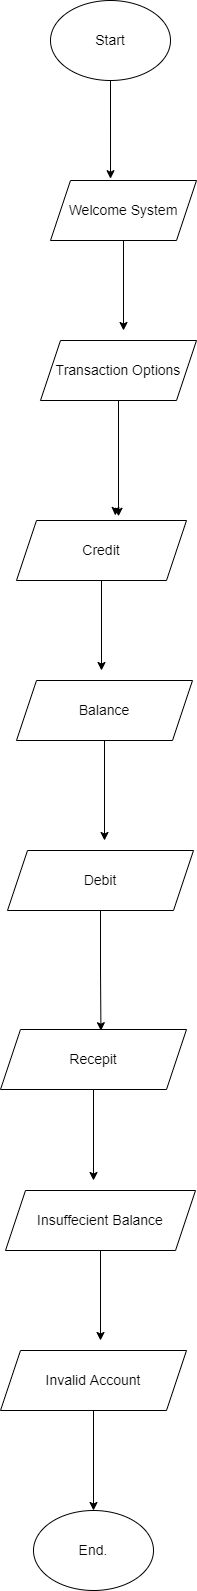

The diagram above was exported from draw.io. Its source (the exported page's mxGraphModel, read from the mxfile embedded in the PNG):
<mxGraphModel dx="1038" dy="571" grid="1" gridSize="10" guides="1" tooltips="1" connect="1" arrows="1" fold="1" page="1" pageScale="1" pageWidth="827" pageHeight="1169" math="0" shadow="0">
  <root>
    <mxCell id="WIyWlLk6GJQsqaUBKTNV-0" />
    <mxCell id="WIyWlLk6GJQsqaUBKTNV-1" parent="WIyWlLk6GJQsqaUBKTNV-0" />
    <mxCell id="OGIm9iAP-GlMzFhXRdgw-11" style="edgeStyle=orthogonalEdgeStyle;rounded=0;orthogonalLoop=1;jettySize=auto;html=1;exitX=0.5;exitY=1;exitDx=0;exitDy=0;entryX=0.411;entryY=-0.03;entryDx=0;entryDy=0;entryPerimeter=0;fontSize=14;" edge="1" parent="WIyWlLk6GJQsqaUBKTNV-1" source="OGIm9iAP-GlMzFhXRdgw-0" target="OGIm9iAP-GlMzFhXRdgw-1">
      <mxGeometry relative="1" as="geometry" />
    </mxCell>
    <mxCell id="OGIm9iAP-GlMzFhXRdgw-0" value="&lt;span style=&quot;font-size: 14px&quot;&gt;Start&lt;/span&gt;" style="ellipse;whiteSpace=wrap;html=1;" vertex="1" parent="WIyWlLk6GJQsqaUBKTNV-1">
      <mxGeometry x="294" y="80" width="120" height="80" as="geometry" />
    </mxCell>
    <mxCell id="OGIm9iAP-GlMzFhXRdgw-12" style="edgeStyle=orthogonalEdgeStyle;rounded=0;orthogonalLoop=1;jettySize=auto;html=1;fontSize=14;" edge="1" parent="WIyWlLk6GJQsqaUBKTNV-1" source="OGIm9iAP-GlMzFhXRdgw-1">
      <mxGeometry relative="1" as="geometry">
        <mxPoint x="367" y="410" as="targetPoint" />
      </mxGeometry>
    </mxCell>
    <mxCell id="OGIm9iAP-GlMzFhXRdgw-1" value="Welcome System" style="shape=parallelogram;perimeter=parallelogramPerimeter;whiteSpace=wrap;html=1;fixedSize=1;fontSize=14;" vertex="1" parent="WIyWlLk6GJQsqaUBKTNV-1">
      <mxGeometry x="294" y="260" width="146" height="60" as="geometry" />
    </mxCell>
    <mxCell id="OGIm9iAP-GlMzFhXRdgw-13" style="edgeStyle=orthogonalEdgeStyle;rounded=0;orthogonalLoop=1;jettySize=auto;html=1;entryX=0.581;entryY=-0.083;entryDx=0;entryDy=0;entryPerimeter=0;fontSize=14;" edge="1" parent="WIyWlLk6GJQsqaUBKTNV-1" target="OGIm9iAP-GlMzFhXRdgw-3">
      <mxGeometry relative="1" as="geometry">
        <mxPoint x="359" y="590" as="sourcePoint" />
      </mxGeometry>
    </mxCell>
    <mxCell id="OGIm9iAP-GlMzFhXRdgw-14" style="edgeStyle=orthogonalEdgeStyle;rounded=0;orthogonalLoop=1;jettySize=auto;html=1;entryX=0.6;entryY=-0.07;entryDx=0;entryDy=0;entryPerimeter=0;fontSize=14;" edge="1" parent="WIyWlLk6GJQsqaUBKTNV-1" source="OGIm9iAP-GlMzFhXRdgw-2" target="OGIm9iAP-GlMzFhXRdgw-3">
      <mxGeometry relative="1" as="geometry" />
    </mxCell>
    <mxCell id="OGIm9iAP-GlMzFhXRdgw-2" value="Transaction Options" style="shape=parallelogram;perimeter=parallelogramPerimeter;whiteSpace=wrap;html=1;fixedSize=1;fontSize=14;" vertex="1" parent="WIyWlLk6GJQsqaUBKTNV-1">
      <mxGeometry x="284" y="420" width="156" height="60" as="geometry" />
    </mxCell>
    <mxCell id="OGIm9iAP-GlMzFhXRdgw-15" style="edgeStyle=orthogonalEdgeStyle;rounded=0;orthogonalLoop=1;jettySize=auto;html=1;fontSize=14;" edge="1" parent="WIyWlLk6GJQsqaUBKTNV-1" source="OGIm9iAP-GlMzFhXRdgw-3">
      <mxGeometry relative="1" as="geometry">
        <mxPoint x="345" y="750" as="targetPoint" />
      </mxGeometry>
    </mxCell>
    <mxCell id="OGIm9iAP-GlMzFhXRdgw-3" value="Credit" style="shape=parallelogram;perimeter=parallelogramPerimeter;whiteSpace=wrap;html=1;fixedSize=1;fontSize=14;" vertex="1" parent="WIyWlLk6GJQsqaUBKTNV-1">
      <mxGeometry x="260" y="600" width="170" height="60" as="geometry" />
    </mxCell>
    <mxCell id="OGIm9iAP-GlMzFhXRdgw-17" style="edgeStyle=orthogonalEdgeStyle;rounded=0;orthogonalLoop=1;jettySize=auto;html=1;fontSize=14;" edge="1" parent="WIyWlLk6GJQsqaUBKTNV-1" source="OGIm9iAP-GlMzFhXRdgw-4">
      <mxGeometry relative="1" as="geometry">
        <mxPoint x="348" y="920" as="targetPoint" />
      </mxGeometry>
    </mxCell>
    <mxCell id="OGIm9iAP-GlMzFhXRdgw-4" value="Balance" style="shape=parallelogram;perimeter=parallelogramPerimeter;whiteSpace=wrap;html=1;fixedSize=1;fontSize=14;" vertex="1" parent="WIyWlLk6GJQsqaUBKTNV-1">
      <mxGeometry x="260" y="760" width="176" height="60" as="geometry" />
    </mxCell>
    <mxCell id="OGIm9iAP-GlMzFhXRdgw-18" style="edgeStyle=orthogonalEdgeStyle;rounded=0;orthogonalLoop=1;jettySize=auto;html=1;entryX=0.54;entryY=0.02;entryDx=0;entryDy=0;entryPerimeter=0;fontSize=14;" edge="1" parent="WIyWlLk6GJQsqaUBKTNV-1" source="OGIm9iAP-GlMzFhXRdgw-5" target="OGIm9iAP-GlMzFhXRdgw-6">
      <mxGeometry relative="1" as="geometry" />
    </mxCell>
    <mxCell id="OGIm9iAP-GlMzFhXRdgw-5" value="Debit" style="shape=parallelogram;perimeter=parallelogramPerimeter;whiteSpace=wrap;html=1;fixedSize=1;fontSize=14;" vertex="1" parent="WIyWlLk6GJQsqaUBKTNV-1">
      <mxGeometry x="251" y="930" width="186" height="60" as="geometry" />
    </mxCell>
    <mxCell id="OGIm9iAP-GlMzFhXRdgw-19" style="edgeStyle=orthogonalEdgeStyle;rounded=0;orthogonalLoop=1;jettySize=auto;html=1;fontSize=14;" edge="1" parent="WIyWlLk6GJQsqaUBKTNV-1" source="OGIm9iAP-GlMzFhXRdgw-6">
      <mxGeometry relative="1" as="geometry">
        <mxPoint x="337" y="1260" as="targetPoint" />
      </mxGeometry>
    </mxCell>
    <mxCell id="OGIm9iAP-GlMzFhXRdgw-6" value="Recepit" style="shape=parallelogram;perimeter=parallelogramPerimeter;whiteSpace=wrap;html=1;fixedSize=1;fontSize=14;" vertex="1" parent="WIyWlLk6GJQsqaUBKTNV-1">
      <mxGeometry x="244" y="1109" width="186" height="60" as="geometry" />
    </mxCell>
    <mxCell id="OGIm9iAP-GlMzFhXRdgw-20" style="edgeStyle=orthogonalEdgeStyle;rounded=0;orthogonalLoop=1;jettySize=auto;html=1;fontSize=14;" edge="1" parent="WIyWlLk6GJQsqaUBKTNV-1" source="OGIm9iAP-GlMzFhXRdgw-7">
      <mxGeometry relative="1" as="geometry">
        <mxPoint x="344" y="1420" as="targetPoint" />
      </mxGeometry>
    </mxCell>
    <mxCell id="OGIm9iAP-GlMzFhXRdgw-7" value="Insuffecient Balance&lt;br&gt;" style="shape=parallelogram;perimeter=parallelogramPerimeter;whiteSpace=wrap;html=1;fixedSize=1;fontSize=14;" vertex="1" parent="WIyWlLk6GJQsqaUBKTNV-1">
      <mxGeometry x="249" y="1270" width="190" height="60" as="geometry" />
    </mxCell>
    <mxCell id="OGIm9iAP-GlMzFhXRdgw-21" style="edgeStyle=orthogonalEdgeStyle;rounded=0;orthogonalLoop=1;jettySize=auto;html=1;entryX=0.5;entryY=0;entryDx=0;entryDy=0;fontSize=14;" edge="1" parent="WIyWlLk6GJQsqaUBKTNV-1" source="OGIm9iAP-GlMzFhXRdgw-8" target="OGIm9iAP-GlMzFhXRdgw-9">
      <mxGeometry relative="1" as="geometry" />
    </mxCell>
    <mxCell id="OGIm9iAP-GlMzFhXRdgw-8" value="Invalid Account" style="shape=parallelogram;perimeter=parallelogramPerimeter;whiteSpace=wrap;html=1;fixedSize=1;fontSize=14;" vertex="1" parent="WIyWlLk6GJQsqaUBKTNV-1">
      <mxGeometry x="244" y="1430" width="186" height="60" as="geometry" />
    </mxCell>
    <mxCell id="OGIm9iAP-GlMzFhXRdgw-9" value="End." style="ellipse;whiteSpace=wrap;html=1;fontSize=14;" vertex="1" parent="WIyWlLk6GJQsqaUBKTNV-1">
      <mxGeometry x="277" y="1590" width="120" height="80" as="geometry" />
    </mxCell>
  </root>
</mxGraphModel>